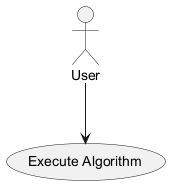

The diagram above was rendered by PlantUML. Its source (embedded in the PNG):
@startuml
actor User as "User"
usecase "Execute Algorithm" as EA
User --> EA
@enduml